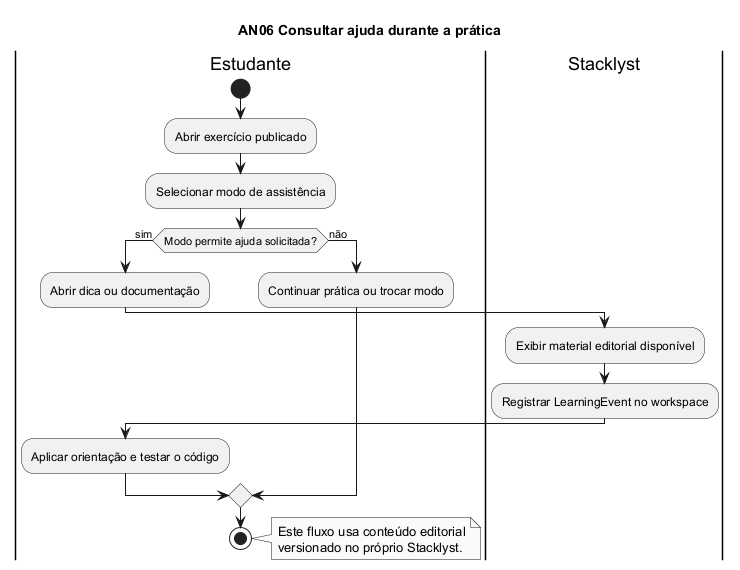

The diagram above was rendered by PlantUML. Its source (embedded in the PNG):
@startuml
title AN06 Consultar ajuda durante a prática
skinparam monochrome true
skinparam shadowing false
|Estudante|
start
:Abrir exercício publicado;
:Selecionar modo de assistência;
if (Modo permite ajuda solicitada?) then (sim)
  :Abrir dica ou documentação;
  |Stacklyst|
  :Exibir material editorial disponível;
  :Registrar LearningEvent no workspace;
  |Estudante|
  :Aplicar orientação e testar o código;
else (não)
  :Continuar prática ou trocar modo;
endif
stop
note right
  Este fluxo usa conteúdo editorial
  versionado no próprio Stacklyst.
end note
@enduml